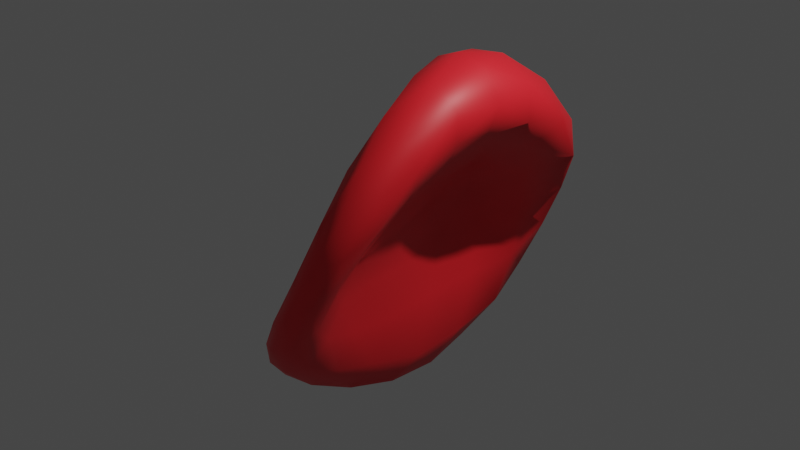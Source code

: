 # Source: red_blood2.blend  (saved by Blender 3.4.6; exported with 4.5.12 LTS)
import bpy
from mathutils import Matrix  # noqa: F401  (used for matrix-valued properties, if any)

bpy.ops.wm.read_factory_settings(use_empty=True)
scene = bpy.context.scene
scene.name = 'Scene'

# ---- collections
col_collection = bpy.data.collections.new('Collection'); scene.collection.children.link(col_collection)

# ---- materials (node trees are filled in below, after node groups)
mat_material_001 = bpy.data.materials.new('Material.001')
mat_material_001.use_transparent_shadow = False

# ---- material node trees
mat_material_001.use_nodes = True; mat_material_001.node_tree.nodes.clear()
_N = mat_material_001.node_tree.nodes; _L = mat_material_001.node_tree.links
n0 = _N.new('ShaderNodeOutputMaterial'); n0.name = 'Material Output'; n0.location = (300, 300)
n1 = _N.new('ShaderNodeBsdfPrincipled'); n1.name = 'Principled BSDF'; n1.location = (10, 300)
n1.distribution = 'GGX'
n1.subsurface_method = 'BURLEY'
n1.inputs[0].default_value = (0.8689, 0.01635, 0.02587, 1.0)
n1.inputs[3].default_value = 1.45
n1.inputs[27].default_value = (0.0, 0.0, 0.0, 1.0)
n1.inputs[28].default_value = 1.0
_L.new(n1.outputs[0], n0.inputs[0])
n0.is_active_output = True

# ---- world
world_world = bpy.data.worlds.new('World'); scene.world = world_world
world_world.use_nodes = True; world_world.node_tree.nodes.clear()
_N = world_world.node_tree.nodes; _L = world_world.node_tree.links
n0 = _N.new('ShaderNodeOutputWorld'); n0.name = 'World Output'; n0.location = (300, 300)
n1 = _N.new('ShaderNodeBackground'); n1.name = 'Background'; n1.location = (10, 300)
n1.inputs[0].default_value = (0.05088, 0.05088, 0.05088, 1.0)
_L.new(n1.outputs[0], n0.inputs[0])
n0.is_active_output = True
world_world.color = (0.05088, 0.05088, 0.05088)
world_world.use_sun_shadow = False
world_world.sun_shadow_jitter_overblur = 0.0

# ---- cameras
cam_camera = bpy.data.cameras.new('Camera')
cam_camera.clip_end = 100.0
cam_camera.ortho_scale = 7.314

# ---- lights
light_light = bpy.data.lights.new('Light', 'POINT')
light_light.transmission_factor = 0.0
light_light.energy = 1000.0
light_light.shadow_soft_size = 0.1
light_light.shadow_maximum_resolution = 0.006
light_light.use_absolute_resolution = True

# ---- meshes
me_icosphere_001 = bpy.data.meshes.new('Icosphere.001')
me_icosphere_001.from_pydata([(-0.2944, -0.0569, -1.054), (-0.03709, -0.7892, -0.002936), (-0.3761, -1.182, -0.4655), (-0.8621, -0.1613, -0.607), (-0.5771, 1.11, -0.5065), (-0.1832, 0.685, 0.01297), (0.343, -1.149, 0.8159), (0.01851, -0.7611, 0.4435), (-0.5731, 0.6313, 0.4266), (0.1592, 1.149, 0.8057), (0.5115, -0.02936, 1.158), (0.01854, 0.004532, 1.544), (-0.4324, -1.016, -0.6705), (-0.4376, -0.7372, -0.8615), (-0.3739, -0.3861, -1.0), (-0.1551, -0.2456, -0.9454), (-0.1046, -0.4766, -0.6616), (-0.08388, -0.6791, -0.3058), (-0.004024, -0.9592, -0.2002), (-0.0299, -1.11, -0.3766), (-0.1986, -1.187, -0.4574), (-0.2573, 0.319, 0.05901), (-0.1175, -0.1416, 0.01964), (-0.08247, -0.53, 0.01127), (-0.1544, 0.1581, -0.9626), (-0.07471, 0.3807, -0.7194), (-0.142, 0.5635, -0.3296), (-0.8881, -0.1369, -0.8049), (-0.7732, -0.1151, -0.9636), (-0.5386, -0.08778, -1.046), (-0.5483, -1.031, -0.5661), (-0.697, -0.7822, -0.6315), (-0.8035, -0.4675, -0.6482), (-0.5663, 0.9167, -0.7068), (-0.5134, 0.6125, -0.8858), (-0.4097, 0.259, -1.011), (-0.961, 0.1847, -0.67), (-0.9502, 0.5715, -0.6603), (-0.7875, 0.9003, -0.5993), (-0.3552, 1.145, -0.4972), (-0.1101, 1.084, -0.427), (-0.04187, 0.9133, -0.25), (0.3463, -0.22, 0.9353), (0.1544, -0.4633, 0.617), (0.007511, -0.6797, 0.2947), (-0.208, 0.5672, 0.3512), (-0.003579, 0.3943, 0.6677), (0.316, 0.1768, 0.9458), (0.2256, -1.29, 0.4961), (0.03559, -1.352, 0.1186), (-0.1903, -1.304, -0.222), (0.09093, -0.9525, 0.1711), (0.2928, -1.093, 0.3812), (0.3938, -1.167, 0.6114), (-0.1126, -0.7032, 0.2062), (-0.3716, -0.5859, -0.1061), (-0.6863, -0.3819, -0.3934), (-0.3762, -1.204, -0.3047), (-0.2575, -1.136, -0.07898), (-0.0772, -0.9701, 0.1886), (-0.7214, 0.8482, 0.1601), (-0.7781, 1.037, -0.1117), (-0.6976, 1.123, -0.3419), (-0.825, 0.024, -0.4186), (-0.7412, 0.2469, -0.1396), (-0.6648, 0.4699, 0.1837), (0.2626, 1.167, 0.6), (0.2475, 1.092, 0.3469), (0.002581, 0.9183, 0.1568), (-0.4329, 1.272, -0.2567), (-0.2525, 1.347, 0.1083), (-0.0419, 1.29, 0.5008), (0.5474, -0.346, 1.187), (0.5599, -0.6875, 1.118), (0.486, -0.9707, 0.9821), (0.2043, -1.167, 0.7885), (0.139, -1.092, 0.6744), (0.0993, -0.9345, 0.5372), (0.007741, -0.4772, 0.516), (-0.09038, -0.1014, 0.527), (-0.3849, 0.2986, 0.5147), (-0.5551, 0.8859, 0.5366), (-0.3986, 1.088, 0.6872), (-0.1003, 1.167, 0.7853), (0.398, 0.9633, 0.9597), (0.5635, 0.6597, 1.083), (0.5708, 0.2959, 1.161), (0.1327, -0.3192, 1.514), (0.2438, -0.6742, 1.372), (0.3202, -0.9677, 1.107), (0.5969, -0.0266, 1.37), (0.4418, -0.01619, 1.567), (0.2063, -0.003006, 1.617), (0.00637, -0.1937, 1.388), (0.1096, -0.4186, 1.112), (0.1366, -0.6171, 0.7535), (-0.128, 0.2043, 1.392), (-0.2597, 0.4149, 1.11), (-0.3896, 0.5597, 0.7443), (0.01913, 0.3229, 1.523), (0.07834, 0.6716, 1.38), (0.1482, 0.9654, 1.099), (0.2735, 0.3452, 1.549), (0.5242, 0.3336, 1.401), (0.3495, 0.6994, 1.303), (-0.1874, 0.5763, 1.31), (-0.1482, 0.9291, 1.078), (-0.3942, 0.7881, 0.9387), (-0.05235, -0.00191, 1.165), (-0.1285, 0.1776, 0.8274), (0.08055, -0.2529, 0.8372), (0.1188, -0.5707, 1.3), (0.1794, -0.7936, 0.9215), (0.1881, -0.9275, 1.073), (0.3462, -0.3613, 1.541), (0.463, -0.7167, 1.301), (0.5648, -0.3736, 1.402), (0.3982, 0.5574, 0.8676), (0.1445, 0.7912, 0.5157), (0.4668, 0.9249, 0.7171), (-0.3321, 1.281, 0.4037), (-0.5352, 1.264, -0.02042), (-0.6043, 1.12, 0.2652), (-0.4106, 0.04888, 0.2232), (-0.5029, -0.2061, -0.11), (-0.1471, -0.3746, 0.2168), (-0.01575, -1.162, 0.2736), (-0.1515, -1.297, 0.004158), (0.07429, -1.284, 0.402), (0.4663, -0.9325, 0.7588), (0.224, -0.8102, 0.5147), (0.4054, -0.5858, 0.8828), (0.03456, 1.284, 0.2383), (0.04818, 1.148, -0.04481), (-0.1809, 1.279, -0.1741), (-0.8648, 0.6872, -0.137), (-0.9117, 0.8482, -0.41), (-0.9573, 0.4437, -0.4419), (-0.3036, -0.893, -0.09339), (-0.6067, -0.7149, -0.4017), (-0.5085, -1.009, -0.3718), (0.2252, -1.284, 0.2426), (0.01238, -1.29, -0.1508), (0.123, -1.158, -0.005763), (0.08783, -0.05201, 0.6762), (-0.03463, -0.3428, 0.3332), (-0.1689, 0.1236, 0.3781), (-0.073, 0.7773, -0.6216), (-0.206, 0.5395, -0.8988), (-0.2983, 0.8992, -0.7181), (-0.773, 0.6245, -0.8054), (-0.6793, 0.2608, -0.9722), (-0.8985, 0.2383, -0.8544), (-0.7942, -0.4731, -0.8406), (-0.6306, -0.4486, -0.9631), (-0.6314, -0.7932, -0.784), (-0.1385, 0.1362, -0.338), (-0.08943, -0.3291, -0.3419), (-0.0645, -0.05823, -0.7513), (-0.2124, -0.9614, -0.6733), (-0.1956, -0.6168, -0.8504), (-0.08331, -0.8327, -0.5471)], [], [(0, 15, 14), (1, 17, 23), (0, 14, 29), (0, 29, 35), (0, 35, 24), (1, 23, 44), (2, 20, 50), (3, 32, 56), (4, 38, 62), (5, 41, 68), (1, 44, 51), (2, 50, 57), (3, 56, 63), (4, 62, 69), (5, 68, 45), (6, 74, 89), (7, 77, 95), (8, 80, 98), (9, 83, 101), (10, 86, 90), (92, 99, 11), (91, 102, 92), (90, 103, 91), (92, 102, 99), (102, 100, 99), (91, 103, 102), (103, 104, 102), (102, 104, 100), (104, 101, 100), (90, 86, 103), (86, 85, 103), (103, 85, 104), (85, 84, 104), (104, 84, 101), (84, 9, 101), (99, 96, 11), (100, 105, 99), (101, 106, 100), (99, 105, 96), (105, 97, 96), (100, 106, 105), (106, 107, 105), (105, 107, 97), (107, 98, 97), (101, 83, 106), (83, 82, 106), (106, 82, 107), (82, 81, 107), (107, 81, 98), (81, 8, 98), (96, 93, 11), (97, 108, 96), (98, 109, 97), (96, 108, 93), (108, 94, 93), (97, 109, 108), (109, 110, 108), (108, 110, 94), (110, 95, 94), (98, 80, 109), (80, 79, 109), (109, 79, 110), (79, 78, 110), (110, 78, 95), (78, 7, 95), (93, 87, 11), (94, 111, 93), (95, 112, 94), (93, 111, 87), (111, 88, 87), (94, 112, 111), (112, 113, 111), (111, 113, 88), (113, 89, 88), (95, 77, 112), (77, 76, 112), (112, 76, 113), (76, 75, 113), (113, 75, 89), (75, 6, 89), (87, 92, 11), (88, 114, 87), (89, 115, 88), (87, 114, 92), (114, 91, 92), (88, 115, 114), (115, 116, 114), (114, 116, 91), (116, 90, 91), (89, 74, 115), (74, 73, 115), (115, 73, 116), (73, 72, 116), (116, 72, 90), (72, 10, 90), (47, 86, 10), (46, 117, 47), (45, 118, 46), (47, 117, 86), (117, 85, 86), (46, 118, 117), (118, 119, 117), (117, 119, 85), (119, 84, 85), (45, 68, 118), (68, 67, 118), (118, 67, 119), (67, 66, 119), (119, 66, 84), (66, 9, 84), (71, 83, 9), (70, 120, 71), (69, 121, 70), (71, 120, 83), (120, 82, 83), (70, 121, 120), (121, 122, 120), (120, 122, 82), (122, 81, 82), (69, 62, 121), (62, 61, 121), (121, 61, 122), (61, 60, 122), (122, 60, 81), (60, 8, 81), (65, 80, 8), (64, 123, 65), (63, 124, 64), (65, 123, 80), (123, 79, 80), (64, 124, 123), (124, 125, 123), (123, 125, 79), (125, 78, 79), (63, 56, 124), (56, 55, 124), (124, 55, 125), (55, 54, 125), (125, 54, 78), (54, 7, 78), (59, 77, 7), (58, 126, 59), (57, 127, 58), (59, 126, 77), (126, 76, 77), (58, 127, 126), (127, 128, 126), (126, 128, 76), (128, 75, 76), (57, 50, 127), (50, 49, 127), (127, 49, 128), (49, 48, 128), (128, 48, 75), (48, 6, 75), (53, 74, 6), (52, 129, 53), (51, 130, 52), (53, 129, 74), (129, 73, 74), (52, 130, 129), (130, 131, 129), (129, 131, 73), (131, 72, 73), (51, 44, 130), (44, 43, 130), (130, 43, 131), (43, 42, 131), (131, 42, 72), (42, 10, 72), (66, 71, 9), (67, 132, 66), (68, 133, 67), (66, 132, 71), (132, 70, 71), (67, 133, 132), (133, 134, 132), (132, 134, 70), (134, 69, 70), (68, 41, 133), (41, 40, 133), (133, 40, 134), (40, 39, 134), (134, 39, 69), (39, 4, 69), (60, 65, 8), (61, 135, 60), (62, 136, 61), (60, 135, 65), (135, 64, 65), (61, 136, 135), (136, 137, 135), (135, 137, 64), (137, 63, 64), (62, 38, 136), (38, 37, 136), (136, 37, 137), (37, 36, 137), (137, 36, 63), (36, 3, 63), (54, 59, 7), (55, 138, 54), (56, 139, 55), (54, 138, 59), (138, 58, 59), (55, 139, 138), (139, 140, 138), (138, 140, 58), (140, 57, 58), (56, 32, 139), (32, 31, 139), (139, 31, 140), (31, 30, 140), (140, 30, 57), (30, 2, 57), (48, 53, 6), (49, 141, 48), (50, 142, 49), (48, 141, 53), (141, 52, 53), (49, 142, 141), (142, 143, 141), (141, 143, 52), (143, 51, 52), (50, 20, 142), (20, 19, 142), (142, 19, 143), (19, 18, 143), (143, 18, 51), (18, 1, 51), (42, 47, 10), (43, 144, 42), (44, 145, 43), (42, 144, 47), (144, 46, 47), (43, 145, 144), (145, 146, 144), (144, 146, 46), (146, 45, 46), (44, 23, 145), (23, 22, 145), (145, 22, 146), (22, 21, 146), (146, 21, 45), (21, 5, 45), (26, 41, 5), (25, 147, 26), (24, 148, 25), (26, 147, 41), (147, 40, 41), (25, 148, 147), (148, 149, 147), (147, 149, 40), (149, 39, 40), (24, 35, 148), (35, 34, 148), (148, 34, 149), (34, 33, 149), (149, 33, 39), (33, 4, 39), (33, 38, 4), (34, 150, 33), (35, 151, 34), (33, 150, 38), (150, 37, 38), (34, 151, 150), (151, 152, 150), (150, 152, 37), (152, 36, 37), (35, 29, 151), (29, 28, 151), (151, 28, 152), (28, 27, 152), (152, 27, 36), (27, 3, 36), (27, 32, 3), (28, 153, 27), (29, 154, 28), (27, 153, 32), (153, 31, 32), (28, 154, 153), (154, 155, 153), (153, 155, 31), (155, 30, 31), (29, 14, 154), (14, 13, 154), (154, 13, 155), (13, 12, 155), (155, 12, 30), (12, 2, 30), (21, 26, 5), (22, 156, 21), (23, 157, 22), (21, 156, 26), (156, 25, 26), (22, 157, 156), (157, 158, 156), (156, 158, 25), (158, 24, 25), (23, 17, 157), (17, 16, 157), (157, 16, 158), (16, 15, 158), (158, 15, 24), (15, 0, 24), (12, 20, 2), (13, 159, 12), (14, 160, 13), (12, 159, 20), (159, 19, 20), (13, 160, 159), (160, 161, 159), (159, 161, 19), (161, 18, 19), (14, 15, 160), (15, 16, 160), (160, 16, 161), (16, 17, 161), (161, 17, 18), (17, 1, 18)])
me_icosphere_001.polygons.foreach_set('use_smooth', [True] * 320)
_uv = me_icosphere_001.uv_layers.new(name='UVMap')
_uv.uv.foreach_set('vector', [0.5301, 0.05001, 0.5099, 0.0956, 0.4774, 0.06095, 0.4813, 0.2851, 0.4822, 0.2269, 0.5312, 0.2716, 0.5301, 0.05001, 0.4774, 0.06095, 0.52, 0.01818, 0.5301, 0.05001, 0.52, 0.01818, 0.579, 0.02669, 0.5301, 0.05001, 0.579, 0.02669, 0.5727, 0.07443, 0.4813, 0.2851, 0.5312, 0.2716, 0.516, 0.3329, 0.8797, 0.6775, 0.8395, 0.6488, 0.8843, 0.6186, 0.2094, 0.4843, 0.156, 0.4853, 0.1764, 0.4614, 0.147, 0.7125, 0.17, 0.6614, 0.1861, 0.7201, 0.7049, 0.2097, 0.7262, 0.1614, 0.7475, 0.2282, 0.4813, 0.2851, 0.516, 0.3329, 0.4575, 0.326, 0.8797, 0.6775, 0.8843, 0.6186, 0.9188, 0.67, 0.2094, 0.4843, 0.1764, 0.4614, 0.2425, 0.4614, 0.147, 0.7125, 0.1861, 0.7201, 0.1516, 0.7715, 0.7049, 0.2097, 0.7475, 0.2282, 0.7044, 0.2694, 0.6031, 0.8121, 0.5926, 0.7768, 0.6432, 0.7785, 0.09176, 0.2973, 0.05685, 0.2551, 0.1103, 0.2336, 0.3271, 0.2973, 0.2755, 0.2998, 0.3085, 0.2336, 0.1827, 0.9494, 0.2168, 0.9215, 0.2161, 0.9682, 0.5291, 0.6067, 0.5481, 0.5522, 0.5879, 0.6054, 0.2094, 0.02311, 0.2629, 0.05242, 0.2094, 0.0563, 0.6544, 0.606, 0.678, 0.548, 0.7059, 0.6089, 0.5879, 0.6054, 0.615, 0.5461, 0.6544, 0.606, 0.7059, 0.6089, 0.678, 0.548, 0.7184, 0.5575, 0.678, 0.548, 0.6855, 0.4978, 0.7184, 0.5575, 0.6544, 0.606, 0.615, 0.5461, 0.678, 0.548, 0.615, 0.5461, 0.6357, 0.4891, 0.678, 0.548, 0.678, 0.548, 0.6357, 0.4891, 0.6855, 0.4978, 0.6357, 0.4891, 0.6432, 0.4501, 0.6855, 0.4978, 0.5879, 0.6054, 0.5481, 0.5522, 0.615, 0.5461, 0.5481, 0.5522, 0.5722, 0.4944, 0.615, 0.5461, 0.615, 0.5461, 0.5722, 0.4944, 0.6357, 0.4891, 0.5722, 0.4944, 0.5926, 0.4484, 0.6357, 0.4891, 0.6357, 0.4891, 0.5926, 0.4484, 0.6432, 0.4501, 0.5926, 0.4484, 0.6031, 0.4223, 0.6432, 0.4501, 0.2629, 0.05242, 0.2425, 0.09849, 0.2094, 0.0563, 0.3213, 0.06244, 0.3046, 0.1021, 0.2629, 0.05242, 0.3698, 0.09277, 0.3634, 0.125, 0.3213, 0.06244, 0.2629, 0.05242, 0.3046, 0.1021, 0.2425, 0.09849, 0.3046, 0.1021, 0.2786, 0.1607, 0.2425, 0.09849, 0.3213, 0.06244, 0.3634, 0.125, 0.3046, 0.1021, 0.3634, 0.125, 0.341, 0.1776, 0.3046, 0.1021, 0.3046, 0.1021, 0.341, 0.1776, 0.2786, 0.1607, 0.341, 0.1776, 0.3085, 0.2336, 0.2786, 0.1607, 0.2161, 0.9682, 0.2168, 0.9215, 0.2552, 0.932, 0.2168, 0.9215, 0.2477, 0.8723, 0.2552, 0.932, 0.3634, 0.125, 0.3905, 0.2042, 0.341, 0.1776, 0.3905, 0.2042, 0.362, 0.2551, 0.341, 0.1776, 0.341, 0.1776, 0.362, 0.2551, 0.3085, 0.2336, 0.362, 0.2551, 0.3271, 0.2973, 0.3085, 0.2336, 0.2425, 0.09849, 0.1764, 0.09849, 0.2094, 0.0563, 0.2786, 0.1607, 0.2094, 0.1567, 0.2425, 0.09849, 0.3085, 0.2336, 0.2458, 0.2309, 0.2786, 0.1607, 0.2425, 0.09849, 0.2094, 0.1567, 0.1764, 0.09849, 0.2094, 0.1567, 0.1403, 0.1607, 0.1764, 0.09849, 0.2786, 0.1607, 0.2458, 0.2309, 0.2094, 0.1567, 0.2458, 0.2309, 0.1731, 0.2309, 0.2094, 0.1567, 0.2094, 0.1567, 0.1731, 0.2309, 0.1403, 0.1607, 0.1731, 0.2309, 0.1103, 0.2336, 0.1403, 0.1607, 0.3085, 0.2336, 0.2755, 0.2998, 0.2458, 0.2309, 0.2755, 0.2998, 0.2094, 0.303, 0.2458, 0.2309, 0.2458, 0.2309, 0.2094, 0.303, 0.1731, 0.2309, 0.2094, 0.303, 0.1433, 0.2998, 0.1731, 0.2309, 0.1731, 0.2309, 0.1433, 0.2998, 0.1103, 0.2336, 0.1433, 0.2998, 0.09176, 0.2973, 0.1103, 0.2336, 0.1764, 0.09849, 0.156, 0.05242, 0.2094, 0.0563, 0.1403, 0.1607, 0.1142, 0.1021, 0.1764, 0.09849, 0.1103, 0.2336, 0.07787, 0.1776, 0.1403, 0.1607, 0.1764, 0.09849, 0.1142, 0.1021, 0.156, 0.05242, 0.1142, 0.1021, 0.09752, 0.06244, 0.156, 0.05242, 0.1403, 0.1607, 0.07787, 0.1776, 0.1142, 0.1021, 0.07787, 0.1776, 0.0554, 0.125, 0.1142, 0.1021, 0.1142, 0.1021, 0.0554, 0.125, 0.09752, 0.06244, 0.0554, 0.125, 0.04905, 0.09277, 0.09752, 0.06244, 0.1103, 0.2336, 0.05685, 0.2551, 0.07787, 0.1776, 0.05685, 0.2551, 0.02836, 0.2042, 0.07787, 0.1776, 0.07787, 0.1776, 0.02836, 0.2042, 0.0554, 0.125, 0.9804, 0.5178, 0.9495, 0.4686, 0.9878, 0.458, 0.9878, 0.458, 0.9495, 0.4686, 0.9488, 0.4218, 0.9495, 0.4686, 0.9153, 0.4407, 0.9488, 0.4218, 0.156, 0.05242, 0.2094, 0.02311, 0.2094, 0.0563, 0.6855, 0.7269, 0.678, 0.6684, 0.7184, 0.6669, 0.6432, 0.7785, 0.6357, 0.73, 0.6855, 0.7269, 0.7184, 0.6669, 0.678, 0.6684, 0.7059, 0.6089, 0.678, 0.6684, 0.6544, 0.606, 0.7059, 0.6089, 0.6855, 0.7269, 0.6357, 0.73, 0.678, 0.6684, 0.6357, 0.73, 0.615, 0.6666, 0.678, 0.6684, 0.678, 0.6684, 0.615, 0.6666, 0.6544, 0.606, 0.615, 0.6666, 0.5879, 0.6054, 0.6544, 0.606, 0.6432, 0.7785, 0.5926, 0.7768, 0.6357, 0.73, 0.5926, 0.7768, 0.5722, 0.7235, 0.6357, 0.73, 0.6357, 0.73, 0.5722, 0.7235, 0.615, 0.6666, 0.5722, 0.7235, 0.5481, 0.6616, 0.615, 0.6666, 0.615, 0.6666, 0.5481, 0.6616, 0.5879, 0.6054, 0.5481, 0.6616, 0.5291, 0.6067, 0.5879, 0.6054, 0.4844, 0.5754, 0.5481, 0.5522, 0.5291, 0.6067, 0.4401, 0.5429, 0.5025, 0.513, 0.4844, 0.5754, 0.7044, 0.2694, 0.7475, 0.2975, 0.6945, 0.3375, 0.4844, 0.5754, 0.5025, 0.513, 0.5481, 0.5522, 0.5025, 0.513, 0.5722, 0.4944, 0.5481, 0.5522, 0.4401, 0.5429, 0.4618, 0.4813, 0.5025, 0.513, 0.4618, 0.4813, 0.5311, 0.4557, 0.5025, 0.513, 0.5025, 0.513, 0.5311, 0.4557, 0.5722, 0.4944, 0.5311, 0.4557, 0.5926, 0.4484, 0.5722, 0.4944, 0.7044, 0.2694, 0.7475, 0.2282, 0.7475, 0.2975, 0.7475, 0.2282, 0.7846, 0.2505, 0.7475, 0.2975, 0.4618, 0.4813, 0.4947, 0.4341, 0.5311, 0.4557, 0.07895, 0.9105, 0.1363, 0.9393, 0.1038, 0.9599, 0.5311, 0.4557, 0.555, 0.4198, 0.5926, 0.4484, 0.1363, 0.9393, 0.1827, 0.9494, 0.1635, 0.9777, 0.1718, 0.9051, 0.2168, 0.9215, 0.1827, 0.9494, 0.1602, 0.8412, 0.2062, 0.862, 0.1718, 0.9051, 0.1516, 0.7715, 0.1948, 0.7877, 0.1602, 0.8412, 0.1718, 0.9051, 0.2062, 0.862, 0.2168, 0.9215, 0.2062, 0.862, 0.2477, 0.8723, 0.2168, 0.9215, 0.1602, 0.8412, 0.1948, 0.7877, 0.2062, 0.862, 0.1948, 0.7877, 0.2365, 0.8018, 0.2062, 0.862, 0.2062, 0.862, 0.2365, 0.8018, 0.2477, 0.8723, 0.3998, 0.2873, 0.362, 0.2551, 0.3905, 0.2042, 0.1516, 0.7715, 0.1861, 0.7201, 0.1948, 0.7877, 0.1861, 0.7201, 0.2258, 0.7303, 0.1948, 0.7877, 0.1948, 0.7877, 0.2258, 0.7303, 0.2365, 0.8018, 0.3905, 0.3624, 0.362, 0.3311, 0.3998, 0.2873, 0.3998, 0.2873, 0.362, 0.3311, 0.362, 0.2551, 0.362, 0.3311, 0.3271, 0.2973, 0.362, 0.2551, 0.3085, 0.3558, 0.2755, 0.2998, 0.3271, 0.2973, 0.2786, 0.4177, 0.2458, 0.3661, 0.3085, 0.3558, 0.2425, 0.4614, 0.2094, 0.424, 0.2786, 0.4177, 0.3085, 0.3558, 0.2458, 0.3661, 0.2755, 0.2998, 0.2458, 0.3661, 0.2094, 0.303, 0.2755, 0.2998, 0.2786, 0.4177, 0.2094, 0.424, 0.2458, 0.3661, 0.2094, 0.424, 0.1731, 0.3661, 0.2458, 0.3661, 0.2458, 0.3661, 0.1731, 0.3661, 0.2094, 0.303, 0.1731, 0.3661, 0.1433, 0.2998, 0.2094, 0.303, 0.2425, 0.4614, 0.1764, 0.4614, 0.2094, 0.424, 0.1764, 0.4614, 0.1403, 0.4177, 0.2094, 0.424, 0.2094, 0.424, 0.1403, 0.4177, 0.1731, 0.3661, 0.1403, 0.4177, 0.1103, 0.3558, 0.1731, 0.3661, 0.1731, 0.3661, 0.1103, 0.3558, 0.1433, 0.2998, 0.1103, 0.3558, 0.09176, 0.2973, 0.1433, 0.2998, 0.05685, 0.3311, 0.05685, 0.2551, 0.09176, 0.2973, 0.02836, 0.3624, 0.01904, 0.2873, 0.05685, 0.3311, 0.9188, 0.67, 0.9275, 0.6023, 0.9585, 0.6597, 0.05685, 0.3311, 0.01904, 0.2873, 0.05685, 0.2551, 0.01904, 0.2873, 0.02836, 0.2042, 0.05685, 0.2551, 0.9585, 0.6597, 0.9275, 0.6023, 0.9691, 0.5883, 0.9275, 0.6023, 0.9388, 0.5281, 0.9691, 0.5883, 0.9691, 0.5883, 0.9388, 0.5281, 0.9804, 0.5178, 0.9388, 0.5281, 0.9495, 0.4686, 0.9804, 0.5178, 0.9188, 0.67, 0.8843, 0.6186, 0.9275, 0.6023, 0.8843, 0.6186, 0.8929, 0.5489, 0.9275, 0.6023, 0.9275, 0.6023, 0.8929, 0.5489, 0.9388, 0.5281, 0.8929, 0.5489, 0.9045, 0.485, 0.9388, 0.5281, 0.9388, 0.5281, 0.9045, 0.485, 0.9495, 0.4686, 0.9045, 0.485, 0.9153, 0.4407, 0.9495, 0.4686, 0.555, 0.8158, 0.5926, 0.7768, 0.6031, 0.8121, 0.4947, 0.8048, 0.5311, 0.7711, 0.555, 0.8158, 0.4575, 0.326, 0.4975, 0.3818, 0.4405, 0.3665, 0.555, 0.8158, 0.5311, 0.7711, 0.5926, 0.7768, 0.5311, 0.7711, 0.5722, 0.7235, 0.5926, 0.7768, 0.4947, 0.8048, 0.4618, 0.7506, 0.5311, 0.7711, 0.4618, 0.7506, 0.5025, 0.7079, 0.5311, 0.7711, 0.5311, 0.7711, 0.5025, 0.7079, 0.5722, 0.7235, 0.5025, 0.7079, 0.5481, 0.6616, 0.5722, 0.7235, 0.4575, 0.326, 0.516, 0.3329, 0.4975, 0.3818, 0.516, 0.3329, 0.5631, 0.3818, 0.4975, 0.3818, 0.4618, 0.7506, 0.4401, 0.6845, 0.5025, 0.7079, 0.4401, 0.6845, 0.4844, 0.643, 0.5025, 0.7079, 0.5025, 0.7079, 0.4844, 0.643, 0.5481, 0.6616, 0.4844, 0.643, 0.5291, 0.6067, 0.5481, 0.6616, 0.1363, 0.9393, 0.1718, 0.9051, 0.1827, 0.9494, 0.07895, 0.9105, 0.1211, 0.884, 0.1363, 0.9393, 0.02425, 0.8664, 0.0634, 0.8461, 0.07895, 0.9105, 0.1363, 0.9393, 0.1211, 0.884, 0.1718, 0.9051, 0.1211, 0.884, 0.1602, 0.8412, 0.1718, 0.9051, 0.07895, 0.9105, 0.0634, 0.8461, 0.1211, 0.884, 0.0634, 0.8461, 0.1102, 0.8111, 0.1211, 0.884, 0.1211, 0.884, 0.1102, 0.8111, 0.1602, 0.8412, 0.1102, 0.8111, 0.1516, 0.7715, 0.1602, 0.8412, 0.02425, 0.8664, 0.01504, 0.8021, 0.0634, 0.8461, 0.01504, 0.8021, 0.05894, 0.7739, 0.0634, 0.8461, 0.0634, 0.8461, 0.05894, 0.7739, 0.1102, 0.8111, 0.05894, 0.7739, 0.1068, 0.7413, 0.1102, 0.8111, 0.1102, 0.8111, 0.1068, 0.7413, 0.1516, 0.7715, 0.1068, 0.7413, 0.147, 0.7125, 0.1516, 0.7715, 0.362, 0.3311, 0.3085, 0.3558, 0.3271, 0.2973, 0.3905, 0.3624, 0.341, 0.3949, 0.362, 0.3311, 0.1861, 0.7201, 0.2144, 0.6647, 0.2258, 0.7303, 0.362, 0.3311, 0.341, 0.3949, 0.3085, 0.3558, 0.341, 0.3949, 0.2786, 0.4177, 0.3085, 0.3558, 0.2258, 0.7303, 0.2144, 0.6647, 0.2552, 0.6761, 0.2144, 0.6647, 0.2348, 0.6109, 0.2552, 0.6761, 0.341, 0.3949, 0.3046, 0.4514, 0.2786, 0.4177, 0.3046, 0.4514, 0.2425, 0.4614, 0.2786, 0.4177, 0.1861, 0.7201, 0.17, 0.6614, 0.2144, 0.6647, 0.17, 0.6614, 0.1932, 0.6075, 0.2144, 0.6647, 0.2144, 0.6647, 0.1932, 0.6075, 0.2348, 0.6109, 0.1932, 0.6075, 0.2092, 0.5645, 0.2348, 0.6109, 0.3046, 0.4514, 0.2629, 0.4853, 0.2425, 0.4614, 0.2629, 0.4853, 0.2094, 0.4843, 0.2425, 0.4614, 0.1103, 0.3558, 0.05685, 0.3311, 0.09176, 0.2973, 0.1403, 0.4177, 0.07787, 0.3949, 0.1103, 0.3558, 0.1764, 0.4614, 0.1142, 0.4514, 0.1403, 0.4177, 0.1103, 0.3558, 0.07787, 0.3949, 0.05685, 0.3311, 0.07787, 0.3949, 0.02836, 0.3624, 0.05685, 0.3311, 0.1403, 0.4177, 0.1142, 0.4514, 0.07787, 0.3949, 0.9675, 0.7791, 0.9471, 0.7254, 0.9878, 0.714, 0.9878, 0.714, 0.9471, 0.7254, 0.9585, 0.6597, 0.9471, 0.7254, 0.9188, 0.67, 0.9585, 0.6597, 0.1764, 0.4614, 0.156, 0.4853, 0.1142, 0.4514, 0.9419, 0.8255, 0.9259, 0.7825, 0.9675, 0.7791, 0.9675, 0.7791, 0.9259, 0.7825, 0.9471, 0.7254, 0.9259, 0.7825, 0.9027, 0.7287, 0.9471, 0.7254, 0.9471, 0.7254, 0.9027, 0.7287, 0.9188, 0.67, 0.9027, 0.7287, 0.8797, 0.6775, 0.9188, 0.67, 0.9045, 0.485, 0.869, 0.4507, 0.9153, 0.4407, 0.8929, 0.5489, 0.8538, 0.5061, 0.9045, 0.485, 0.8843, 0.6186, 0.8429, 0.5789, 0.8929, 0.5489, 0.9045, 0.485, 0.8538, 0.5061, 0.869, 0.4507, 0.8538, 0.5061, 0.8116, 0.4796, 0.869, 0.4507, 0.8929, 0.5489, 0.8429, 0.5789, 0.8538, 0.5061, 0.8429, 0.5789, 0.7961, 0.544, 0.8538, 0.5061, 0.8538, 0.5061, 0.7961, 0.544, 0.8116, 0.4796, 0.7961, 0.544, 0.7569, 0.5237, 0.8116, 0.4796, 0.8843, 0.6186, 0.8395, 0.6488, 0.8429, 0.5789, 0.8395, 0.6488, 0.7916, 0.6162, 0.8429, 0.5789, 0.8429, 0.5789, 0.7916, 0.6162, 0.7961, 0.544, 0.7916, 0.6162, 0.7477, 0.5879, 0.7961, 0.544, 0.7961, 0.544, 0.7477, 0.5879, 0.7569, 0.5237, 0.4362, 0.2592, 0.4813, 0.2851, 0.4575, 0.326, 0.4844, 0.643, 0.4844, 0.5754, 0.5291, 0.6067, 0.4401, 0.6845, 0.4331, 0.6128, 0.4844, 0.643, 0.516, 0.3329, 0.5783, 0.3211, 0.5631, 0.3818, 0.4844, 0.643, 0.4331, 0.6128, 0.4844, 0.5754, 0.4331, 0.6128, 0.4401, 0.5429, 0.4844, 0.5754, 0.5631, 0.3818, 0.5783, 0.3211, 0.6313, 0.3675, 0.5783, 0.3211, 0.6474, 0.2978, 0.6313, 0.3675, 0.6313, 0.3675, 0.6474, 0.2978, 0.6945, 0.3375, 0.6474, 0.2978, 0.7044, 0.2694, 0.6945, 0.3375, 0.516, 0.3329, 0.5312, 0.2716, 0.5783, 0.3211, 0.5312, 0.2716, 0.5946, 0.2522, 0.5783, 0.3211, 0.5783, 0.3211, 0.5946, 0.2522, 0.6474, 0.2978, 0.5946, 0.2522, 0.6568, 0.2293, 0.6474, 0.2978, 0.6474, 0.2978, 0.6568, 0.2293, 0.7044, 0.2694, 0.6568, 0.2293, 0.7049, 0.2097, 0.7044, 0.2694, 0.6706, 0.1633, 0.7262, 0.1614, 0.7049, 0.2097, 0.6235, 0.1145, 0.6864, 0.1058, 0.6706, 0.1633, 0.5727, 0.07443, 0.6325, 0.05691, 0.6235, 0.1145, 0.6706, 0.1633, 0.6864, 0.1058, 0.7262, 0.1614, 0.01215, 0.7334, 0.05894, 0.7739, 0.01504, 0.8021, 0.6235, 0.1145, 0.6325, 0.05691, 0.6864, 0.1058, 0.02533, 0.6603, 0.06603, 0.7011, 0.01215, 0.7334, 0.01215, 0.7334, 0.06603, 0.7011, 0.05894, 0.7739, 0.06603, 0.7011, 0.1068, 0.7413, 0.05894, 0.7739, 0.5727, 0.07443, 0.579, 0.02669, 0.6325, 0.05691, 0.05049, 0.6015, 0.08359, 0.6336, 0.02533, 0.6603, 0.02533, 0.6603, 0.08359, 0.6336, 0.06603, 0.7011, 0.08359, 0.6336, 0.1185, 0.6741, 0.06603, 0.7011, 0.06603, 0.7011, 0.1185, 0.6741, 0.1068, 0.7413, 0.1185, 0.6741, 0.147, 0.7125, 0.1068, 0.7413, 0.1185, 0.6741, 0.17, 0.6614, 0.147, 0.7125, 0.08359, 0.6336, 0.1419, 0.6156, 0.1185, 0.6741, 0.05049, 0.6015, 0.1065, 0.5762, 0.08359, 0.6336, 0.1185, 0.6741, 0.1419, 0.6156, 0.17, 0.6614, 0.1419, 0.6156, 0.1932, 0.6075, 0.17, 0.6614, 0.08359, 0.6336, 0.1065, 0.5762, 0.1419, 0.6156, 0.1065, 0.5762, 0.1644, 0.5625, 0.1419, 0.6156, 0.1419, 0.6156, 0.1644, 0.5625, 0.1932, 0.6075, 0.1644, 0.5625, 0.2092, 0.5645, 0.1932, 0.6075, 0.05049, 0.6015, 0.07722, 0.5549, 0.1065, 0.5762, 0.07722, 0.5549, 0.1337, 0.5346, 0.1065, 0.5762, 0.1065, 0.5762, 0.1337, 0.5346, 0.1644, 0.5625, 0.1337, 0.5346, 0.1848, 0.5307, 0.1644, 0.5625, 0.1644, 0.5625, 0.1848, 0.5307, 0.2092, 0.5645, 0.1848, 0.5307, 0.2215, 0.5408, 0.2092, 0.5645, 0.9175, 0.8593, 0.9419, 0.8255, 0.9541, 0.8492, 0.8664, 0.8554, 0.8971, 0.8275, 0.9175, 0.8593, 0.8099, 0.8352, 0.8392, 0.8139, 0.8664, 0.8554, 0.9175, 0.8593, 0.8971, 0.8275, 0.9419, 0.8255, 0.8971, 0.8275, 0.9259, 0.7825, 0.9419, 0.8255, 0.8664, 0.8554, 0.8392, 0.8139, 0.8971, 0.8275, 0.8392, 0.8139, 0.8746, 0.7745, 0.8971, 0.8275, 0.8971, 0.8275, 0.8746, 0.7745, 0.9259, 0.7825, 0.8746, 0.7745, 0.9027, 0.7287, 0.9259, 0.7825, 0.8099, 0.8352, 0.7832, 0.7886, 0.8392, 0.8139, 0.7832, 0.7886, 0.8163, 0.7564, 0.8392, 0.8139, 0.8392, 0.8139, 0.8163, 0.7564, 0.8746, 0.7745, 0.8163, 0.7564, 0.8512, 0.716, 0.8746, 0.7745, 0.8746, 0.7745, 0.8512, 0.716, 0.9027, 0.7287, 0.8512, 0.716, 0.8797, 0.6775, 0.9027, 0.7287, 0.6568, 0.2293, 0.6706, 0.1633, 0.7049, 0.2097, 0.5946, 0.2522, 0.6104, 0.1816, 0.6568, 0.2293, 0.5312, 0.2716, 0.5413, 0.2049, 0.5946, 0.2522, 0.6568, 0.2293, 0.6104, 0.1816, 0.6706, 0.1633, 0.6104, 0.1816, 0.6235, 0.1145, 0.6706, 0.1633, 0.5946, 0.2522, 0.5413, 0.2049, 0.6104, 0.1816, 0.5413, 0.2049, 0.5565, 0.1328, 0.6104, 0.1816, 0.6104, 0.1816, 0.5565, 0.1328, 0.6235, 0.1145, 0.5565, 0.1328, 0.5727, 0.07443, 0.6235, 0.1145, 0.5312, 0.2716, 0.4822, 0.2269, 0.5413, 0.2049, 0.4822, 0.2269, 0.492, 0.1588, 0.5413, 0.2049, 0.5413, 0.2049, 0.492, 0.1588, 0.5565, 0.1328, 0.492, 0.1588, 0.5099, 0.0956, 0.5565, 0.1328, 0.5565, 0.1328, 0.5099, 0.0956, 0.5727, 0.07443, 0.5099, 0.0956, 0.5301, 0.05001, 0.5727, 0.07443, 0.8512, 0.716, 0.8395, 0.6488, 0.8797, 0.6775, 0.8163, 0.7564, 0.7987, 0.689, 0.8512, 0.716, 0.7832, 0.7886, 0.758, 0.7298, 0.8163, 0.7564, 0.8512, 0.716, 0.7987, 0.689, 0.8395, 0.6488, 0.7987, 0.689, 0.7916, 0.6162, 0.8395, 0.6488, 0.8163, 0.7564, 0.758, 0.7298, 0.7987, 0.689, 0.758, 0.7298, 0.7448, 0.6567, 0.7987, 0.689, 0.7987, 0.689, 0.7448, 0.6567, 0.7916, 0.6162, 0.7448, 0.6567, 0.7477, 0.5879, 0.7916, 0.6162, 0.4774, 0.06095, 0.5099, 0.0956, 0.4516, 0.1179, 0.5099, 0.0956, 0.492, 0.1588, 0.4516, 0.1179, 0.4516, 0.1179, 0.492, 0.1588, 0.4364, 0.1901, 0.492, 0.1588, 0.4822, 0.2269, 0.4364, 0.1901, 0.4364, 0.1901, 0.4822, 0.2269, 0.4362, 0.2592, 0.4822, 0.2269, 0.4813, 0.2851, 0.4362, 0.2592])
me_icosphere_001.materials.append(mat_material_001)
me_icosphere_001.use_remesh_fix_poles = True
me_icosphere_001.use_remesh_preserve_attributes = False
me_icosphere_001.use_mirror_vertex_groups = False
me_icosphere_001.update()

# ---- objects
ob_light = bpy.data.objects.new('Light', light_light)
ob_camera = bpy.data.objects.new('Camera', cam_camera)
ob_icosphere_001 = bpy.data.objects.new('Icosphere.001', me_icosphere_001)

# ---- transforms, parenting, visibility, modifiers, constraints
ob_light.location = (4.076, 1.005, 5.904)
ob_light.rotation_euler = (0.6503, 0.05522, 1.866)
ob_light.lock_rotations_4d = False
ob_light.empty_display_type = 'ARROWS'
ob_light.color = (0.0, 0.0, 0.0, 0.0)
ob_light.lineart.crease_threshold = 0.0
ob_camera.location = (7.359, -6.926, 4.958)
ob_camera.rotation_euler = (1.109, 0.0, 0.8149)
ob_camera.lock_rotations_4d = False
ob_camera.empty_display_type = 'ARROWS'
ob_camera.color = (0.0, 0.0, 0.0, 0.0)
ob_camera.display_type = 'WIRE'
ob_camera.lineart.crease_threshold = 0.0
ob_icosphere_001.location = (0.4822, 4.628e-08, -0.3444)
ob_icosphere_001.scale = (1.409, 1.409, 1.409)
ob_icosphere_001.lineart.crease_threshold = 0.0

# ---- collection membership
col_collection.objects.link(ob_light)
col_collection.objects.link(ob_camera)
col_collection.objects.link(ob_icosphere_001)

# ---- scene / render settings (as saved in the file)
scene.camera = ob_camera
scene.frame_start = 1; scene.frame_end = 250; scene.frame_set(1)
scene.render.engine = 'BLENDER_EEVEE_NEXT'
scene.cycles.use_denoising = False
scene.cycles.samples = 128
scene.cycles.sampling_pattern = 'TABULATED_SOBOL'
scene.cycles.use_adaptive_sampling = False
scene.cycles.use_light_tree = False
scene.eevee.use_raytracing = True
scene.view_settings.view_transform = 'Filmic'
bpy.context.view_layer.update()
